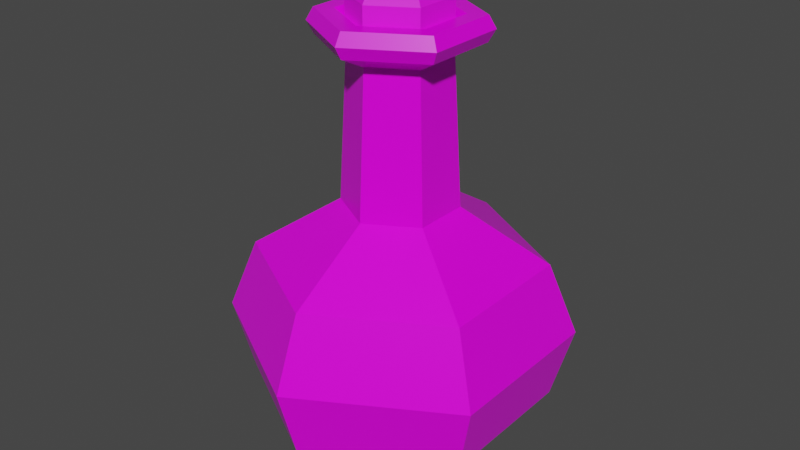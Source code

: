 # Source: Green_Potion_11.blend  (saved by Blender 2.91.10; exported with 4.5.12 LTS)
import bpy
from mathutils import Matrix  # noqa: F401  (used for matrix-valued properties, if any)

bpy.ops.wm.read_factory_settings(use_empty=True)
scene = bpy.context.scene
scene.name = 'Scene'

# ---- collections
col_collection = bpy.data.collections.new('Collection'); scene.collection.children.link(col_collection)

# ---- images (referenced by path relative to the original .blend; pixels are not part of the script)
import os
ASSET_DIR = os.environ.get("B2B_ASSET_DIR", "")  # directory of the original .blend (textures are referenced by path, not embedded)
HERE = os.path.dirname(os.path.abspath(__file__))  # packed textures are extracted next to this script under _unpacked/

def load_image(name, relpath, width, height, colorspace="sRGB"):
    """Load a texture the original file referenced (path relative to the .blend, or extracted next to this script)."""
    p = next((c for c in (os.path.join(HERE, relpath), os.path.join(ASSET_DIR, relpath)) if relpath and os.path.exists(c)), "")
    if p:
        img = bpy.data.images.load(p, check_existing=True)
        img.name = name
    else:  # same state as the original file: an image datablock whose file is absent (Cycles renders it pink)
        img = bpy.data.images.new(name, width, height)
        img.source = "FILE"
        img.filepath = "//" + (relpath or name)
    img.colorspace_settings.name = colorspace
    return img
img_color_png_046 = load_image('Color.png.046', 'Color.png', 1024, 1024, 'sRGB')

# ---- materials (node trees are filled in below, after node groups)
mat_rhigh_046 = bpy.data.materials.new('RHIGH.046')
mat_rhigh_046.use_transparent_shadow = False
mat_rlow_046 = bpy.data.materials.new('RLOW.046')
mat_rlow_046.use_transparent_shadow = False

# ---- material node trees
mat_rhigh_046.use_nodes = True; mat_rhigh_046.node_tree.nodes.clear()
_N = mat_rhigh_046.node_tree.nodes; _L = mat_rhigh_046.node_tree.links
n0 = _N.new('ShaderNodeBsdfPrincipled'); n0.name = 'Principled BSDF'; n0.location = (10, 300)
n0.distribution = 'GGX'
n0.subsurface_method = 'BURLEY'
n0.inputs[2].default_value = 0.65
n0.inputs[3].default_value = 1.45
n0.inputs[27].default_value = (0.0, 0.0, 0.0, 1.0)
n0.inputs[28].default_value = 1.0
n1 = _N.new('ShaderNodeOutputMaterial'); n1.name = 'Material Output'; n1.location = (300, 300)
n2 = _N.new('ShaderNodeTexImage'); n2.name = 'Image Texture'; n2.location = (-280, 280)
n2.image = img_color_png_046
_L.new(n0.outputs[0], n1.inputs[0])
_L.new(n2.outputs[0], n0.inputs[0])
n1.is_active_output = True
mat_rlow_046.use_nodes = True; mat_rlow_046.node_tree.nodes.clear()
_N = mat_rlow_046.node_tree.nodes; _L = mat_rlow_046.node_tree.links
n0 = _N.new('ShaderNodeBsdfPrincipled'); n0.name = 'Principled BSDF'; n0.location = (10, 300)
n0.distribution = 'GGX'
n0.subsurface_method = 'BURLEY'
n0.inputs[2].default_value = 0.3
n0.inputs[3].default_value = 1.45
n0.inputs[27].default_value = (0.0, 0.0, 0.0, 1.0)
n0.inputs[28].default_value = 1.0
n1 = _N.new('ShaderNodeOutputMaterial'); n1.name = 'Material Output'; n1.location = (300, 300)
n2 = _N.new('ShaderNodeTexImage'); n2.name = 'Image Texture'; n2.location = (-280, 280)
n2.image = img_color_png_046
_L.new(n0.outputs[0], n1.inputs[0])
_L.new(n2.outputs[0], n0.inputs[0])
n1.is_active_output = True

# ---- world
world_world = bpy.data.worlds.new('World'); scene.world = world_world
world_world.use_nodes = True; world_world.node_tree.nodes.clear()
_N = world_world.node_tree.nodes; _L = world_world.node_tree.links
n0 = _N.new('ShaderNodeOutputWorld'); n0.name = 'World Output'; n0.location = (300, 300)
n1 = _N.new('ShaderNodeBackground'); n1.name = 'Background'; n1.location = (10, 300)
n1.inputs[0].default_value = (0.05088, 0.05088, 0.05088, 1.0)
_L.new(n1.outputs[0], n0.inputs[0])
n0.is_active_output = True
world_world.color = (0.05088, 0.05088, 0.05088)
world_world.use_sun_shadow = False
world_world.sun_shadow_jitter_overblur = 0.0

# ---- meshes
me_cylinder_061 = bpy.data.meshes.new('Cylinder.061')
me_cylinder_061.from_pydata([(-0.02312, 0.01283, 0.1669), (-0.02568, 0.01428, 0.1625), (-0.02287, -0.01361, 0.1669), (-0.02541, -0.0151, 0.1625), (0.0001405, -0.02661, 0.1669), (0.0001673, -0.02956, 0.1625), (0.02291, -0.01319, 0.1669), (0.02548, -0.01464, 0.1625), (0.02267, 0.01325, 0.1669), (0.02521, 0.01474, 0.1625), (-0.000342, 0.02626, 0.1669), (-0.0003689, 0.0292, 0.1625), (-0.02568, 0.01428, 0.1445), (-0.02541, -0.0151, 0.1445), (-0.0003689, 0.0292, 0.1445), (0.0001673, -0.02956, 0.1445), (0.02548, -0.01464, 0.1445), (0.02521, 0.01474, 0.1445), (-0.01262, -0.02233, 0.1445), (0.01242, 0.02197, 0.1445), (-0.05169, 0.02923, -0.1109), (-0.07925, 0.04481, -0.0776), (-0.0005373, 0.05938, -0.1109), (-0.0008262, 0.09104, -0.0776), (0.05115, 0.03016, -0.1109), (0.07843, 0.04625, -0.0776), (0.0517, -0.02921, -0.1109), (0.07926, -0.04479, -0.0776), (0.0005463, -0.05937, -0.1109), (0.0008353, -0.09103, -0.0776), (-0.05114, -0.03015, -0.1109), (-0.07842, -0.04623, -0.0776), (-0.09022, 0.05101, -0.03366), (-0.0004573, 0.05061, 0.1459), (-0.04359, -0.02569, 0.1459), (-0.0009412, 0.1036, -0.03366), (0.04406, -0.0249, 0.1459), (0.08929, 0.05265, -0.03366), (0.0004663, -0.0506, 0.1459), (0.09023, -0.05099, -0.03366), (0.0436, 0.02571, 0.1459), (0.0009503, -0.1036, -0.03366), (-0.04405, 0.02491, 0.1459), (-0.08928, -0.05263, -0.03366), (-0.03997, -0.02356, 0.1533), (0.0004279, -0.04639, 0.1533), (0.0404, -0.02282, 0.1533), (0.03998, 0.02357, 0.1533), (-0.0004189, 0.04641, 0.1533), (-0.04039, 0.02284, 0.1533), (-0.04039, 0.02284, 0.1385), (-0.0004189, 0.04641, 0.1385), (0.03998, 0.02357, 0.1385), (0.0404, -0.02282, 0.1385), (0.0004279, -0.04639, 0.1385), (-0.03997, -0.02356, 0.1385), (-0.02536, -0.01494, 0.1301), (0.0002732, -0.02943, 0.1301), (0.02563, -0.01448, 0.1301), (0.02537, 0.01496, 0.1301), (-0.0002641, 0.02945, 0.1301), (-0.02563, 0.0145, 0.1301), (-0.02986, 0.01689, 0.04248), (-0.0003085, 0.03431, 0.04248), (0.02956, 0.01743, 0.04248), (0.02987, -0.01687, 0.04248), (0.0003175, -0.0343, 0.04248), (-0.02955, -0.01742, 0.04248), (-0.07435, -0.04383, 0.009777), (0.0007921, -0.0863, 0.009777), (0.07515, -0.04247, 0.009777), (0.07436, 0.04385, 0.009777), (-0.0007831, 0.08632, 0.009777), (-0.07514, 0.04248, 0.009777), (-0.03021, -0.01781, 0.1533), (0.0003246, -0.03507, 0.1533), (0.03054, -0.01725, 0.1533), (0.03022, 0.01782, 0.1533), (-0.0003156, 0.03508, 0.1533), (-0.03053, 0.01727, 0.1533), (-0.02458, -0.01449, 0.1483), (0.0002649, -0.02853, 0.1483), (0.02485, -0.01403, 0.1483), (0.02459, 0.0145, 0.1483), (-0.0002559, 0.02854, 0.1483), (-0.02484, 0.01405, 0.1483)], [], [(1, 3, 2, 0), (3, 5, 4, 2), (5, 7, 6, 4), (7, 9, 8, 6), (9, 11, 10, 8), (11, 1, 0, 10), (0, 2, 4, 6, 8, 10), (1, 12, 13, 3), (5, 15, 16, 7), (11, 14, 12, 1), (9, 17, 19, 14, 11), (7, 16, 17, 9), (3, 13, 18, 15, 5), (23, 35, 37, 25), (27, 39, 41, 29), (29, 41, 43, 31), (31, 43, 32, 21), (25, 37, 39, 27), (54, 53, 36, 38), (21, 23, 22, 20), (23, 25, 24, 22), (25, 27, 26, 24), (27, 29, 28, 26), (29, 31, 30, 28), (31, 21, 20, 30), (20, 22, 24, 26, 28, 30), (59, 60, 51, 52), (57, 58, 53, 54), (58, 59, 52, 53), (56, 57, 54, 55), (60, 61, 50, 51), (38, 36, 46, 45), (21, 32, 35, 23), (50, 55, 34, 42), (34, 38, 45, 44), (33, 42, 49, 48), (40, 33, 48, 47), (51, 50, 42, 33), (64, 63, 60, 59), (55, 54, 38, 34), (42, 34, 44, 49), (52, 51, 33, 40), (36, 40, 47, 46), (53, 52, 40, 36), (72, 73, 62, 63), (67, 66, 57, 56), (61, 56, 55, 50), (63, 62, 61, 60), (62, 67, 56, 61), (66, 65, 58, 57), (41, 39, 70, 69), (68, 69, 66, 67), (69, 70, 65, 66), (73, 68, 67, 62), (71, 72, 63, 64), (65, 64, 59, 58), (70, 71, 64, 65), (35, 32, 73, 72), (43, 41, 69, 68), (37, 35, 72, 71), (32, 43, 68, 73), (39, 37, 71, 70), (46, 47, 77, 76), (49, 44, 74, 79), (45, 46, 76, 75), (47, 48, 78, 77), (48, 49, 79, 78), (44, 45, 75, 74), (74, 75, 81, 80), (77, 78, 84, 83), (75, 76, 82, 81), (78, 79, 85, 84), (76, 77, 83, 82), (79, 74, 80, 85)])
me_cylinder_061.polygons.foreach_set('material_index', [0, 0, 0, 0, 0, 0, 0, 0, 0, 0, 0, 0, 0, 1, 1, 1, 1, 1, 1, 1, 1, 1, 1, 1, 1, 1, 1, 1, 1, 1, 1, 1, 1, 1, 1, 1, 1, 1, 1, 1, 1, 1, 1, 1, 1, 1, 1, 1, 1, 1, 1, 1, 1, 1, 1, 1, 1, 1, 1, 1, 1, 1, 1, 1, 1, 1, 1, 1, 1, 1, 1, 1, 1, 1])
_uv = me_cylinder_061.uv_layers.new(name='UVMap')
_uv.uv.foreach_set('vector', [0.7265, 0.9874, 0.7264, 0.9874, 0.7264, 0.9874, 0.7265, 0.9874, 0.7264, 0.9874, 0.7264, 0.9874, 0.7264, 0.9874, 0.7264, 0.9874, 0.7264, 0.9874, 0.7264, 0.9874, 0.7264, 0.9874, 0.7264, 0.9874, 0.7264, 0.9874, 0.7264, 0.9874, 0.7264, 0.9874, 0.7264, 0.9874, 0.7264, 0.9874, 0.7263, 0.9874, 0.7263, 0.9874, 0.7264, 0.9874, 0.7263, 0.9874, 0.7263, 0.9874, 0.7263, 0.9874, 0.7263, 0.9874, 0.7264, 0.9873, 0.7265, 0.9873, 0.7265, 0.9873, 0.7264, 0.9873, 0.7264, 0.9873, 0.7264, 0.9873, 0.7265, 0.9874, 0.7265, 0.9874, 0.7264, 0.9874, 0.7264, 0.9874, 0.7264, 0.9874, 0.7264, 0.9874, 0.7264, 0.9874, 0.7264, 0.9874, 0.7263, 0.9874, 0.7263, 0.9874, 0.7263, 0.9874, 0.7263, 0.9874, 0.7264, 0.9874, 0.7264, 0.9874, 0.7264, 0.9874, 0.7263, 0.9874, 0.7263, 0.9874, 0.7264, 0.9874, 0.7264, 0.9874, 0.7264, 0.9874, 0.7264, 0.9874, 0.7264, 0.9874, 0.7264, 0.9874, 0.7264, 0.9874, 0.7264, 0.9874, 0.7264, 0.9874, 0.3821, 0.7477, 0.3821, 0.748, 0.382, 0.748, 0.382, 0.7477, 0.3819, 0.7477, 0.3819, 0.748, 0.3818, 0.748, 0.3818, 0.7477, 0.3818, 0.7477, 0.3818, 0.748, 0.3817, 0.748, 0.3817, 0.7477, 0.3817, 0.7477, 0.3817, 0.748, 0.3816, 0.748, 0.3816, 0.7477, 0.382, 0.7477, 0.382, 0.748, 0.3819, 0.748, 0.3819, 0.7477, 0.3818, 0.748, 0.3819, 0.748, 0.3819, 0.748, 0.3818, 0.748, 0.3822, 0.7477, 0.3821, 0.7477, 0.3821, 0.7476, 0.3822, 0.7476, 0.3821, 0.7477, 0.382, 0.7477, 0.382, 0.7476, 0.3821, 0.7476, 0.382, 0.7477, 0.3819, 0.7477, 0.3819, 0.7476, 0.382, 0.7476, 0.3819, 0.7477, 0.3818, 0.7477, 0.3818, 0.7476, 0.3819, 0.7476, 0.3818, 0.7477, 0.3817, 0.7477, 0.3817, 0.7476, 0.3818, 0.7476, 0.3817, 0.7477, 0.3816, 0.7477, 0.3816, 0.7476, 0.3817, 0.7476, 0.382, 0.7476, 0.3822, 0.7476, 0.3822, 0.7474, 0.382, 0.7473, 0.3819, 0.7474, 0.3819, 0.7476, 0.382, 0.748, 0.3821, 0.748, 0.3821, 0.748, 0.382, 0.748, 0.3818, 0.748, 0.3819, 0.748, 0.3819, 0.748, 0.3818, 0.748, 0.3819, 0.748, 0.382, 0.748, 0.382, 0.748, 0.3819, 0.748, 0.3817, 0.748, 0.3818, 0.748, 0.3818, 0.748, 0.3817, 0.748, 0.3821, 0.748, 0.3822, 0.748, 0.3822, 0.748, 0.3821, 0.748, 0.3818, 0.748, 0.3819, 0.748, 0.3819, 0.748, 0.3818, 0.748, 0.3822, 0.7477, 0.3822, 0.748, 0.3821, 0.748, 0.3821, 0.7477, 0.3816, 0.748, 0.3817, 0.748, 0.3817, 0.748, 0.3816, 0.748, 0.3817, 0.748, 0.3818, 0.748, 0.3818, 0.748, 0.3817, 0.748, 0.3821, 0.748, 0.3822, 0.748, 0.3822, 0.748, 0.3821, 0.748, 0.382, 0.748, 0.3821, 0.748, 0.3821, 0.748, 0.382, 0.748, 0.3821, 0.748, 0.3822, 0.748, 0.3822, 0.748, 0.3821, 0.748, 0.382, 0.748, 0.3821, 0.748, 0.3821, 0.748, 0.382, 0.748, 0.3817, 0.748, 0.3818, 0.748, 0.3818, 0.748, 0.3817, 0.748, 0.3816, 0.748, 0.3817, 0.748, 0.3817, 0.748, 0.3816, 0.748, 0.382, 0.748, 0.3821, 0.748, 0.3821, 0.748, 0.382, 0.748, 0.3819, 0.748, 0.382, 0.748, 0.382, 0.748, 0.3819, 0.748, 0.3819, 0.748, 0.382, 0.748, 0.382, 0.748, 0.3819, 0.748, 0.3821, 0.748, 0.3822, 0.748, 0.3822, 0.748, 0.3821, 0.748, 0.3817, 0.748, 0.3818, 0.748, 0.3818, 0.748, 0.3817, 0.748, 0.3816, 0.748, 0.3817, 0.748, 0.3817, 0.748, 0.3816, 0.748, 0.3821, 0.748, 0.3822, 0.748, 0.3822, 0.748, 0.3821, 0.748, 0.3816, 0.748, 0.3817, 0.748, 0.3817, 0.748, 0.3816, 0.748, 0.3818, 0.748, 0.3819, 0.748, 0.3819, 0.748, 0.3818, 0.748, 0.3818, 0.748, 0.3819, 0.748, 0.3819, 0.748, 0.3818, 0.748, 0.3817, 0.748, 0.3818, 0.748, 0.3818, 0.748, 0.3817, 0.748, 0.3818, 0.748, 0.3819, 0.748, 0.3819, 0.748, 0.3818, 0.748, 0.3816, 0.748, 0.3817, 0.748, 0.3817, 0.748, 0.3816, 0.748, 0.382, 0.748, 0.3821, 0.748, 0.3821, 0.748, 0.382, 0.748, 0.3819, 0.748, 0.382, 0.748, 0.382, 0.748, 0.3819, 0.748, 0.3819, 0.748, 0.382, 0.748, 0.382, 0.748, 0.3819, 0.748, 0.3821, 0.748, 0.3822, 0.748, 0.3822, 0.748, 0.3821, 0.748, 0.3817, 0.748, 0.3818, 0.748, 0.3818, 0.748, 0.3817, 0.748, 0.382, 0.748, 0.3821, 0.748, 0.3821, 0.748, 0.382, 0.748, 0.3816, 0.748, 0.3817, 0.748, 0.3817, 0.748, 0.3816, 0.748, 0.3819, 0.748, 0.382, 0.748, 0.382, 0.748, 0.3819, 0.748, 0.3819, 0.748, 0.382, 0.748, 0.382, 0.748, 0.3819, 0.748, 0.3816, 0.748, 0.3817, 0.748, 0.3817, 0.748, 0.3816, 0.748, 0.3818, 0.748, 0.3819, 0.748, 0.3819, 0.748, 0.3818, 0.748, 0.382, 0.748, 0.3821, 0.748, 0.3821, 0.748, 0.382, 0.748, 0.3821, 0.748, 0.3822, 0.748, 0.3822, 0.748, 0.3821, 0.748, 0.3817, 0.748, 0.3818, 0.748, 0.3818, 0.748, 0.3817, 0.748, 0.3817, 0.748, 0.3818, 0.748, 0.3818, 0.748, 0.3817, 0.748, 0.382, 0.748, 0.3821, 0.748, 0.3821, 0.748, 0.382, 0.748, 0.3818, 0.748, 0.3819, 0.748, 0.3819, 0.748, 0.3818, 0.748, 0.3821, 0.748, 0.3822, 0.748, 0.3822, 0.748, 0.3821, 0.748, 0.3819, 0.748, 0.382, 0.748, 0.382, 0.748, 0.3819, 0.748, 0.3816, 0.748, 0.3817, 0.748, 0.3817, 0.748, 0.3816, 0.748])
me_cylinder_061.materials.append(mat_rhigh_046)
me_cylinder_061.materials.append(mat_rlow_046)
me_cylinder_061.use_remesh_fix_poles = True
me_cylinder_061.use_remesh_preserve_attributes = False
me_cylinder_061.use_mirror_vertex_groups = False
me_cylinder_061.update()

# ---- objects
ob_green_potion_11 = bpy.data.objects.new('Green_Potion_11', me_cylinder_061)

# ---- transforms, parenting, visibility, modifiers, constraints
ob_green_potion_11.location = (0.0, 0.0, 0.0)
ob_green_potion_11.lineart.crease_threshold = 0.0

# ---- collection membership
col_collection.objects.link(ob_green_potion_11)

# ---- scene / render settings (as saved in the file)
scene.frame_start = 1; scene.frame_end = 250; scene.frame_set(1)
scene.render.engine = 'BLENDER_EEVEE_NEXT'
scene.cycles.use_denoising = False
scene.cycles.samples = 128
scene.cycles.sampling_pattern = 'TABULATED_SOBOL'
scene.cycles.use_adaptive_sampling = False
scene.cycles.use_light_tree = False
scene.view_settings.view_transform = 'Filmic'
bpy.context.view_layer.update()

# ---- added for rendering (the .blend has no active camera and no usable light): camera, sun
cam_auto = bpy.data.cameras.new('AutoCamera')
cam_auto.lens = 50.0
cam_auto.sensor_width = 36.0
cam_auto.clip_end = 1000.0
ob_auto_camera = bpy.data.objects.new('AutoCamera', cam_auto)
scene.collection.objects.link(ob_auto_camera)
ob_auto_camera.location = (0.361546, -0.433842, 0.317227)
ob_auto_camera.rotation_euler = (1.09748, -7.21219e-08, 0.694738)
scene.camera = ob_auto_camera
light_auto_sun = bpy.data.lights.new('AutoSun', 'SUN')
light_auto_sun.energy = 3.0
light_auto_sun.angle = 0.0523599
ob_auto_sun = bpy.data.objects.new('AutoSun', light_auto_sun)
scene.collection.objects.link(ob_auto_sun)
ob_auto_sun.rotation_euler = (0.872665, 0.174533, 0.523599)
bpy.context.view_layer.update()
